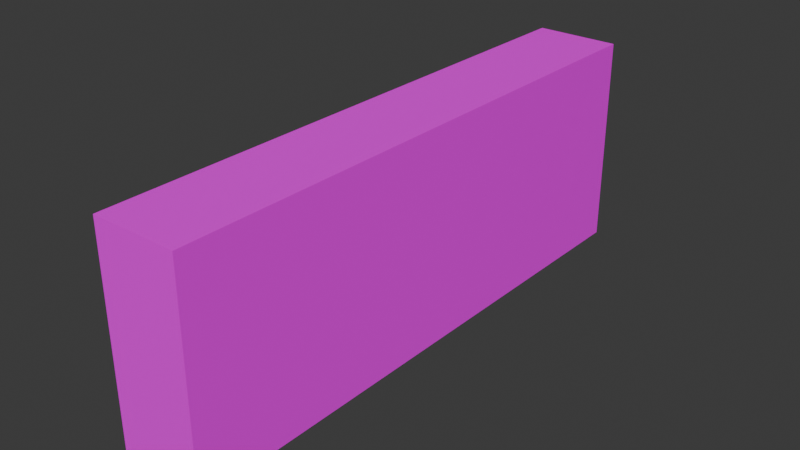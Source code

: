 # Source: mWallLowConcrete01.blend  (saved by Blender 4.2.66; exported with 4.5.12 LTS)
import bpy
from mathutils import Matrix  # noqa: F401  (used for matrix-valued properties, if any)

bpy.ops.wm.read_factory_settings(use_empty=True)
scene = bpy.context.scene
scene.name = 'Scene'

# ---- collections
col_concrete01 = bpy.data.collections.new('Concrete01'); scene.collection.children.link(col_concrete01)

# ---- images (referenced by path relative to the original .blend; pixels are not part of the script)
import os
ASSET_DIR = os.environ.get("B2B_ASSET_DIR", "")  # directory of the original .blend (textures are referenced by path, not embedded)
HERE = os.path.dirname(os.path.abspath(__file__))  # packed textures are extracted next to this script under _unpacked/

def load_image(name, relpath, width, height, colorspace="sRGB"):
    """Load a texture the original file referenced (path relative to the .blend, or extracted next to this script)."""
    p = next((c for c in (os.path.join(HERE, relpath), os.path.join(ASSET_DIR, relpath)) if relpath and os.path.exists(c)), "")
    if p:
        img = bpy.data.images.load(p, check_existing=True)
        img.name = name
    else:  # same state as the original file: an image datablock whose file is absent (Cycles renders it pink)
        img = bpy.data.images.new(name, width, height)
        img.source = "FILE"
        img.filepath = "//" + (relpath or name)
    img.colorspace_settings.name = colorspace
    return img
img_concreteplain01_a_png = load_image('ConcretePlain01_a.png', 'ConcretePlain01_a.png', 1024, 1024, 'sRGB')

# ---- materials (node trees are filled in below, after node groups)
mat_concrete01 = bpy.data.materials.new('Concrete01')
mat_concrete01.alpha_threshold = 0.0
mat_concrete01.use_transparent_shadow = False
mat_concrete01.roughness = 0.5
mat_concrete01.line_color = (0.0, 0.0, 0.0, 1.0)

# ---- material node trees
mat_concrete01.use_nodes = True; mat_concrete01.node_tree.nodes.clear()
_N = mat_concrete01.node_tree.nodes; _L = mat_concrete01.node_tree.links
n0 = _N.new('ShaderNodeOutputMaterial'); n0.name = 'Material Output'; n0.location = (300, 300)
n1 = _N.new('ShaderNodeBsdfPrincipled'); n1.name = 'Principled BSDF'; n1.location = (10, 300)
n1.inputs[3].default_value = 1.45
n1.inputs[13].default_value = 0.05
n2 = _N.new('ShaderNodeTexImage'); n2.name = 'Image Texture'; n2.location = (-280, 280)
n2.image = img_concreteplain01_a_png
n2.interpolation = 'Closest'
_L.new(n1.outputs[0], n0.inputs[0])
_L.new(n2.outputs[0], n1.inputs[0])
n0.is_active_output = True

# ---- world
world_world = bpy.data.worlds.new('World'); scene.world = world_world
world_world.use_nodes = True; world_world.node_tree.nodes.clear()
_N = world_world.node_tree.nodes; _L = world_world.node_tree.links
n0 = _N.new('ShaderNodeOutputWorld'); n0.name = 'World Output'; n0.location = (300, 300)
n1 = _N.new('ShaderNodeBackground'); n1.name = 'Background'; n1.location = (10, 300)
n1.inputs[0].default_value = (0.05088, 0.05088, 0.05088, 1.0)
_L.new(n1.outputs[0], n0.inputs[0])
n0.is_active_output = True
world_world.color = (0.05088, 0.05088, 0.05088)
world_world.use_sun_shadow = False
world_world.sun_shadow_jitter_overblur = 0.0

# ---- meshes
me_cube_009 = bpy.data.meshes.new('Cube.009')
me_cube_009.from_pydata([(0.0, 0.0, 0.75), (0.0, 0.0, 0.0), (0.0, -2.0, 0.75), (0.0, -2.0, 0.0), (-0.3, 0.0, 0.75), (-0.3, 0.0, 0.0), (-0.3, -2.0, 0.75), (-0.3, -2.0, 0.0)], [], [(0, 4, 6, 2), (3, 2, 6, 7), (7, 6, 4, 5), (5, 1, 3, 7), (1, 0, 2, 3), (5, 4, 0, 1)])
_uv = me_cube_009.uv_layers.new(name='UVMap')
_uv.uv.foreach_set('vector', [3.165e-05, 3.167e-05, 0.1, 3.166e-05, 0.1, 1.0, 3.169e-05, 1.0, 0.1, 3.165e-05, 0.1, 1.0, 3.162e-05, 1.0, 3.162e-05, 3.164e-05, 1.0, 0.0, 1.0, 0.3333, 0.0, 0.3333, 0.0, 0.0, 3.163e-05, 3.166e-05, 0.1, 3.165e-05, 0.1, 1.0, 3.167e-05, 1.0, 0.0, 0.3333, 0.0, 0.0, 1.0, 0.0, 1.0, 0.3333, 0.1, 3.168e-05, 0.1, 1.0, 3.162e-05, 1.0, 3.162e-05, 3.167e-05])
me_cube_009.materials.append(mat_concrete01)
me_cube_009.use_mirror_vertex_groups = False
me_cube_009.update()

# ---- objects
ob_walllowconcrete01 = bpy.data.objects.new('WallLowConcrete01', me_cube_009)

# ---- transforms, parenting, visibility, modifiers, constraints
ob_walllowconcrete01.location = (0.0, 0.0, 0.0)
ob_walllowconcrete01.scale = (2.0, 2.0, 2.0)
ob_walllowconcrete01.lock_rotations_4d = False
ob_walllowconcrete01.empty_display_type = 'ARROWS'
ob_walllowconcrete01.lineart.crease_threshold = 0.0

# ---- collection membership
col_concrete01.objects.link(ob_walllowconcrete01)

# ---- scene / render settings (as saved in the file)
scene.frame_start = 1; scene.frame_end = 250; scene.frame_set(1)
scene.render.engine = 'BLENDER_EEVEE_NEXT'
scene.cycles.sampling_pattern = 'TABULATED_SOBOL'
scene.eevee.ray_tracing_options.trace_max_roughness = 0.0
bpy.context.view_layer.update()

# ---- added for rendering (the .blend has no active camera and no usable light): camera, sun
cam_auto = bpy.data.cameras.new('AutoCamera')
cam_auto.lens = 50.0
cam_auto.sensor_width = 36.0
cam_auto.clip_end = 1000.0
ob_auto_camera = bpy.data.objects.new('AutoCamera', cam_auto)
scene.collection.objects.link(ob_auto_camera)
ob_auto_camera.location = (3.69136, -6.78963, 3.94308)
ob_auto_camera.rotation_euler = (1.09748, -7.21219e-08, 0.694738)
scene.camera = ob_auto_camera
light_auto_sun = bpy.data.lights.new('AutoSun', 'SUN')
light_auto_sun.energy = 3.0
light_auto_sun.angle = 0.0523599
ob_auto_sun = bpy.data.objects.new('AutoSun', light_auto_sun)
scene.collection.objects.link(ob_auto_sun)
ob_auto_sun.rotation_euler = (0.872665, 0.174533, 0.523599)
bpy.context.view_layer.update()
